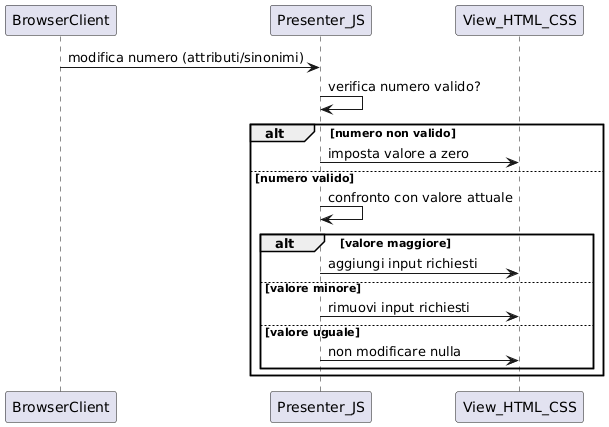

The diagram above was rendered by PlantUML. Its source (embedded in the PNG):
@startuml
participant BrowserClient as BC
participant Presenter_JS as Presenter
participant View_HTML_CSS as View

BC -> Presenter : modifica numero (attributi/sinonimi)
Presenter -> Presenter : verifica numero valido?

alt numero non valido
  Presenter -> View : imposta valore a zero
else numero valido
  Presenter -> Presenter : confronto con valore attuale

  alt valore maggiore
    Presenter -> View : aggiungi input richiesti
  else valore minore
    Presenter -> View : rimuovi input richiesti
  else valore uguale
    Presenter -> View : non modificare nulla
  end
end
@enduml